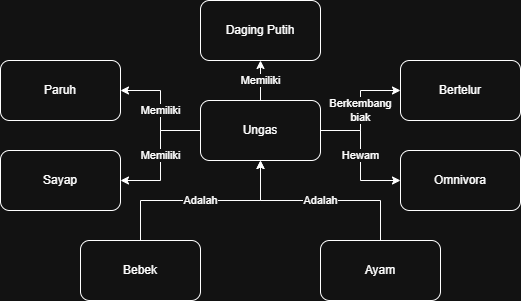

The diagram above was exported from draw.io. Its source (the exported page's mxGraphModel, read from the mxfile embedded in the PNG):
<mxGraphModel dx="774" dy="451" grid="1" gridSize="10" guides="1" tooltips="1" connect="1" arrows="1" fold="1" page="1" pageScale="1" pageWidth="827" pageHeight="1169" math="0" shadow="0">
  <root>
    <mxCell id="0" />
    <mxCell id="1" parent="0" />
    <mxCell id="qBu8jsi_9JVNt1Y9UmFi-9" edge="1" parent="1" source="qBu8jsi_9JVNt1Y9UmFi-1" style="edgeStyle=orthogonalEdgeStyle;rounded=0;orthogonalLoop=1;jettySize=auto;html=1;" target="qBu8jsi_9JVNt1Y9UmFi-8" value="Memiliki">
      <mxGeometry relative="1" as="geometry">
        <Array as="points">
          <mxPoint x="400" y="120" />
          <mxPoint x="400" y="120" />
        </Array>
      </mxGeometry>
    </mxCell>
    <mxCell id="qBu8jsi_9JVNt1Y9UmFi-12" edge="1" parent="1" source="qBu8jsi_9JVNt1Y9UmFi-1" style="edgeStyle=orthogonalEdgeStyle;rounded=0;orthogonalLoop=1;jettySize=auto;html=1;" target="qBu8jsi_9JVNt1Y9UmFi-10" value="Memiliki">
      <mxGeometry relative="1" as="geometry" />
    </mxCell>
    <mxCell id="qBu8jsi_9JVNt1Y9UmFi-14" edge="1" parent="1" source="qBu8jsi_9JVNt1Y9UmFi-1" style="edgeStyle=orthogonalEdgeStyle;rounded=0;orthogonalLoop=1;jettySize=auto;html=1;" target="qBu8jsi_9JVNt1Y9UmFi-13" value="Hewam">
      <mxGeometry relative="1" as="geometry" />
    </mxCell>
    <mxCell id="qBu8jsi_9JVNt1Y9UmFi-18" edge="1" parent="1" source="qBu8jsi_9JVNt1Y9UmFi-1" style="edgeStyle=orthogonalEdgeStyle;rounded=0;orthogonalLoop=1;jettySize=auto;html=1;" target="qBu8jsi_9JVNt1Y9UmFi-15" value="Memiliki">
      <mxGeometry relative="1" as="geometry" />
    </mxCell>
    <mxCell id="qBu8jsi_9JVNt1Y9UmFi-20" edge="1" parent="1" source="qBu8jsi_9JVNt1Y9UmFi-1" style="edgeStyle=orthogonalEdgeStyle;rounded=0;orthogonalLoop=1;jettySize=auto;html=1;entryX=0;entryY=0.5;entryDx=0;entryDy=0;" target="qBu8jsi_9JVNt1Y9UmFi-19" value="Berkembang&lt;div&gt;biak&lt;/div&gt;">
      <mxGeometry relative="1" as="geometry">
        <mxPoint x="490" y="190" as="targetPoint" />
      </mxGeometry>
    </mxCell>
    <mxCell id="qBu8jsi_9JVNt1Y9UmFi-1" parent="1" style="rounded=1;whiteSpace=wrap;html=1;" value="Ungas" vertex="1">
      <mxGeometry height="60" width="120" x="340" y="200" as="geometry" />
    </mxCell>
    <mxCell id="qBu8jsi_9JVNt1Y9UmFi-3" edge="1" parent="1" source="qBu8jsi_9JVNt1Y9UmFi-2" style="edgeStyle=orthogonalEdgeStyle;rounded=0;orthogonalLoop=1;jettySize=auto;html=1;" target="qBu8jsi_9JVNt1Y9UmFi-1" value="Adalah">
      <mxGeometry relative="1" as="geometry" />
    </mxCell>
    <mxCell id="qBu8jsi_9JVNt1Y9UmFi-2" parent="1" style="rounded=1;whiteSpace=wrap;html=1;" value="Bebek" vertex="1">
      <mxGeometry height="60" width="120" x="220" y="340" as="geometry" />
    </mxCell>
    <mxCell id="qBu8jsi_9JVNt1Y9UmFi-7" edge="1" parent="1" source="qBu8jsi_9JVNt1Y9UmFi-5" style="edgeStyle=orthogonalEdgeStyle;rounded=0;orthogonalLoop=1;jettySize=auto;html=1;entryX=0.5;entryY=1;entryDx=0;entryDy=0;" target="qBu8jsi_9JVNt1Y9UmFi-1" value="Adalah">
      <mxGeometry relative="1" as="geometry" />
    </mxCell>
    <mxCell id="qBu8jsi_9JVNt1Y9UmFi-5" parent="1" style="rounded=1;whiteSpace=wrap;html=1;" value="Ayam" vertex="1">
      <mxGeometry height="60" width="120" x="460" y="340" as="geometry" />
    </mxCell>
    <mxCell id="qBu8jsi_9JVNt1Y9UmFi-8" parent="1" style="rounded=1;whiteSpace=wrap;html=1;" value="Daging Putih" vertex="1">
      <mxGeometry height="60" width="120" x="340" y="100" as="geometry" />
    </mxCell>
    <mxCell id="qBu8jsi_9JVNt1Y9UmFi-10" parent="1" style="rounded=1;whiteSpace=wrap;html=1;" value="Sayap" vertex="1">
      <mxGeometry height="60" width="120" x="140" y="250" as="geometry" />
    </mxCell>
    <mxCell id="qBu8jsi_9JVNt1Y9UmFi-13" parent="1" style="rounded=1;whiteSpace=wrap;html=1;" value="Omnivora" vertex="1">
      <mxGeometry height="60" width="120" x="540" y="250" as="geometry" />
    </mxCell>
    <mxCell id="qBu8jsi_9JVNt1Y9UmFi-15" parent="1" style="rounded=1;whiteSpace=wrap;html=1;" value="Paruh" vertex="1">
      <mxGeometry height="60" width="120" x="140" y="160" as="geometry" />
    </mxCell>
    <mxCell id="qBu8jsi_9JVNt1Y9UmFi-19" parent="1" style="rounded=1;whiteSpace=wrap;html=1;" value="Bertelur" vertex="1">
      <mxGeometry height="60" width="120" x="540" y="160" as="geometry" />
    </mxCell>
  </root>
</mxGraphModel>